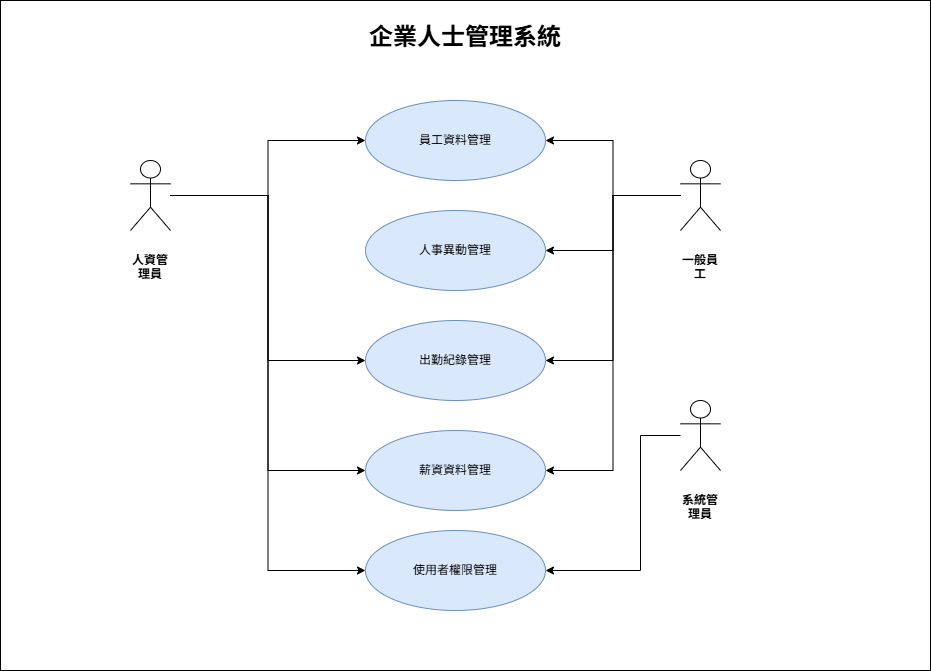

The diagram above was exported from draw.io. Its source (the exported page's mxGraphModel, read from the mxfile embedded in the PNG):
<mxGraphModel dx="1042" dy="1731" grid="1" gridSize="10" guides="1" tooltips="1" connect="1" arrows="1" fold="1" page="1" pageScale="1" pageWidth="827" pageHeight="1169" math="0" shadow="0">
  <root>
    <mxCell id="0" />
    <mxCell id="1" parent="0" />
    <mxCell id="1CuSsNparwdOnEGDXY1a-2" parent="1" style="rounded=0;whiteSpace=wrap;html=1;fontFamily=Times New Roman;verticalAlign=top;" value="&lt;h1&gt;企業人士管理系統&lt;/h1&gt;" vertex="1">
      <mxGeometry height="670" width="930" y="-80" as="geometry" />
    </mxCell>
    <mxCell id="1CuSsNparwdOnEGDXY1a-45" edge="1" parent="1" source="1CuSsNparwdOnEGDXY1a-1" style="edgeStyle=orthogonalEdgeStyle;rounded=0;orthogonalLoop=1;jettySize=auto;html=1;entryX=1;entryY=0.5;entryDx=0;entryDy=0;" target="1CuSsNparwdOnEGDXY1a-43">
      <mxGeometry relative="1" as="geometry">
        <Array as="points">
          <mxPoint x="640" y="355" />
          <mxPoint x="640" y="490" />
        </Array>
      </mxGeometry>
    </mxCell>
    <mxCell id="1CuSsNparwdOnEGDXY1a-1" parent="1" style="shape=umlActor;verticalLabelPosition=bottom;verticalAlign=top;html=1;outlineConnect=0;whiteSpace=wrap;" value="&lt;h4&gt;系統管理員&lt;/h4&gt;" vertex="1">
      <mxGeometry height="70" width="40" x="680" y="320" as="geometry" />
    </mxCell>
    <mxCell id="1CuSsNparwdOnEGDXY1a-27" edge="1" parent="1" source="1CuSsNparwdOnEGDXY1a-5" style="edgeStyle=orthogonalEdgeStyle;rounded=0;orthogonalLoop=1;jettySize=auto;html=1;" target="1CuSsNparwdOnEGDXY1a-7">
      <mxGeometry relative="1" as="geometry" />
    </mxCell>
    <mxCell id="1CuSsNparwdOnEGDXY1a-30" edge="1" parent="1" source="1CuSsNparwdOnEGDXY1a-5" style="edgeStyle=orthogonalEdgeStyle;rounded=0;orthogonalLoop=1;jettySize=auto;html=1;entryX=0;entryY=0.5;entryDx=0;entryDy=0;" target="1CuSsNparwdOnEGDXY1a-10">
      <mxGeometry relative="1" as="geometry" />
    </mxCell>
    <mxCell id="1CuSsNparwdOnEGDXY1a-34" edge="1" parent="1" source="1CuSsNparwdOnEGDXY1a-5" style="edgeStyle=orthogonalEdgeStyle;rounded=0;orthogonalLoop=1;jettySize=auto;html=1;entryX=0;entryY=0.5;entryDx=0;entryDy=0;" target="1CuSsNparwdOnEGDXY1a-11">
      <mxGeometry relative="1" as="geometry" />
    </mxCell>
    <mxCell id="1CuSsNparwdOnEGDXY1a-44" edge="1" parent="1" source="1CuSsNparwdOnEGDXY1a-5" style="edgeStyle=orthogonalEdgeStyle;rounded=0;orthogonalLoop=1;jettySize=auto;html=1;entryX=0;entryY=0.5;entryDx=0;entryDy=0;" target="1CuSsNparwdOnEGDXY1a-43">
      <mxGeometry relative="1" as="geometry" />
    </mxCell>
    <mxCell id="1CuSsNparwdOnEGDXY1a-5" parent="1" style="shape=umlActor;verticalLabelPosition=bottom;verticalAlign=top;html=1;outlineConnect=0;whiteSpace=wrap;" value="&lt;h4&gt;人資管理員&lt;/h4&gt;" vertex="1">
      <mxGeometry height="70" width="40" x="130" y="80" as="geometry" />
    </mxCell>
    <mxCell id="1CuSsNparwdOnEGDXY1a-35" edge="1" parent="1" source="1CuSsNparwdOnEGDXY1a-6" style="edgeStyle=orthogonalEdgeStyle;rounded=0;orthogonalLoop=1;jettySize=auto;html=1;" target="1CuSsNparwdOnEGDXY1a-7">
      <mxGeometry relative="1" as="geometry" />
    </mxCell>
    <mxCell id="1CuSsNparwdOnEGDXY1a-36" edge="1" parent="1" source="1CuSsNparwdOnEGDXY1a-6" style="edgeStyle=orthogonalEdgeStyle;rounded=0;orthogonalLoop=1;jettySize=auto;html=1;entryX=1;entryY=0.5;entryDx=0;entryDy=0;" target="1CuSsNparwdOnEGDXY1a-8">
      <mxGeometry relative="1" as="geometry" />
    </mxCell>
    <mxCell id="1CuSsNparwdOnEGDXY1a-37" edge="1" parent="1" source="1CuSsNparwdOnEGDXY1a-6" style="edgeStyle=orthogonalEdgeStyle;rounded=0;orthogonalLoop=1;jettySize=auto;html=1;entryX=1;entryY=0.5;entryDx=0;entryDy=0;" target="1CuSsNparwdOnEGDXY1a-10">
      <mxGeometry relative="1" as="geometry" />
    </mxCell>
    <mxCell id="1CuSsNparwdOnEGDXY1a-41" edge="1" parent="1" source="1CuSsNparwdOnEGDXY1a-6" style="edgeStyle=orthogonalEdgeStyle;rounded=0;orthogonalLoop=1;jettySize=auto;html=1;entryX=1;entryY=0.5;entryDx=0;entryDy=0;" target="1CuSsNparwdOnEGDXY1a-11">
      <mxGeometry relative="1" as="geometry" />
    </mxCell>
    <mxCell id="1CuSsNparwdOnEGDXY1a-6" parent="1" style="shape=umlActor;verticalLabelPosition=bottom;verticalAlign=top;html=1;outlineConnect=0;whiteSpace=wrap;" value="&lt;h4&gt;一般員工&lt;/h4&gt;" vertex="1">
      <mxGeometry height="70" width="40" x="680" y="80" as="geometry" />
    </mxCell>
    <mxCell id="1CuSsNparwdOnEGDXY1a-7" parent="1" style="ellipse;whiteSpace=wrap;html=1;fillColor=#dae8fc;strokeColor=#6c8ebf;fontFamily=Helvetica;" value="員工資料管理" vertex="1">
      <mxGeometry height="80" width="180" x="365" y="20" as="geometry" />
    </mxCell>
    <mxCell id="1CuSsNparwdOnEGDXY1a-8" parent="1" style="ellipse;whiteSpace=wrap;html=1;fillColor=#dae8fc;strokeColor=#6c8ebf;fontFamily=Helvetica;" value="人事異動管理" vertex="1">
      <mxGeometry height="80" width="180" x="365" y="130" as="geometry" />
    </mxCell>
    <mxCell id="1CuSsNparwdOnEGDXY1a-10" parent="1" style="ellipse;whiteSpace=wrap;html=1;fillColor=#dae8fc;strokeColor=#6c8ebf;fontFamily=Helvetica;" value="出勤紀錄管理" vertex="1">
      <mxGeometry height="80" width="180" x="365" y="240" as="geometry" />
    </mxCell>
    <mxCell id="1CuSsNparwdOnEGDXY1a-11" parent="1" style="ellipse;whiteSpace=wrap;html=1;fillColor=#dae8fc;strokeColor=#6c8ebf;fontFamily=Helvetica;" value="薪資資料管理" vertex="1">
      <mxGeometry height="80" width="180" x="365" y="350" as="geometry" />
    </mxCell>
    <mxCell id="1CuSsNparwdOnEGDXY1a-43" parent="1" style="ellipse;whiteSpace=wrap;html=1;fillColor=#dae8fc;strokeColor=#6c8ebf;fontFamily=Helvetica;" value="使用者權限管理" vertex="1">
      <mxGeometry height="80" width="180" x="365" y="450" as="geometry" />
    </mxCell>
  </root>
</mxGraphModel>